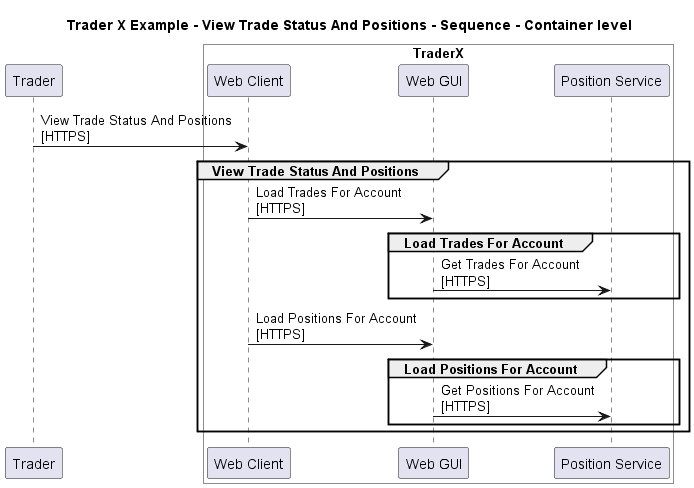

The diagram above was rendered by PlantUML. Its source (embedded in the PNG):
@startuml

title Trader X Example - View Trade Status And Positions - Sequence - Container level

participant "Trader" as TraderXExample.Actors.Trader

box "TraderX" #White
    participant "Web Client" as TraderXExample.SoftwareSystems.TraderX.Containers.WebClient
    participant "Web GUI" as TraderXExample.SoftwareSystems.TraderX.Containers.WebGUI
    participant "Position Service" as TraderXExample.SoftwareSystems.TraderX.Containers.PositionService
end box


TraderXExample.Actors.Trader -> TraderXExample.SoftwareSystems.TraderX.Containers.WebClient : View Trade Status And Positions\n[HTTPS]
group View Trade Status And Positions
TraderXExample.SoftwareSystems.TraderX.Containers.WebClient -> TraderXExample.SoftwareSystems.TraderX.Containers.WebGUI : Load Trades For Account\n[HTTPS]
group Load Trades For Account
TraderXExample.SoftwareSystems.TraderX.Containers.WebGUI -> TraderXExample.SoftwareSystems.TraderX.Containers.PositionService : Get Trades For Account\n[HTTPS]
end
TraderXExample.SoftwareSystems.TraderX.Containers.WebClient -> TraderXExample.SoftwareSystems.TraderX.Containers.WebGUI : Load Positions For Account\n[HTTPS]
group Load Positions For Account
TraderXExample.SoftwareSystems.TraderX.Containers.WebGUI -> TraderXExample.SoftwareSystems.TraderX.Containers.PositionService : Get Positions For Account\n[HTTPS]
end
end


@enduml